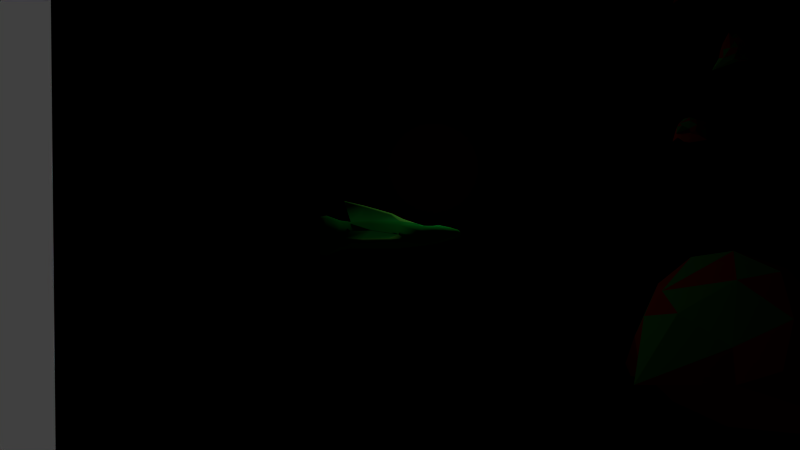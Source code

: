 # Source: aRocket.blend  (saved by Blender 2.73.6; exported with 4.5.12 LTS)
import bpy
from mathutils import Matrix  # noqa: F401  (used for matrix-valued properties, if any)

bpy.ops.wm.read_factory_settings(use_empty=True)
scene = bpy.context.scene
scene.name = 'Scene'

# ---- collections
col_collection_1 = bpy.data.collections.new('Collection 1'); scene.collection.children.link(col_collection_1)

# ---- materials (node trees are filled in below, after node groups)
mat_material = bpy.data.materials.new('Material')
mat_material.alpha_threshold = 0.0
mat_material.use_transparent_shadow = False
mat_material.diffuse_color = (0.8, 0.04012, 0.01746, 1.0)
mat_material.roughness = 0.5
mat_material_002 = bpy.data.materials.new('Material.002')
mat_material_002.alpha_threshold = 0.0
mat_material_002.use_transparent_shadow = False
mat_material_002.diffuse_color = (0.116, 0.7037, 0.09795, 1.0)
mat_material_002.roughness = 0.5
mat_material_006 = bpy.data.materials.new('Material.006')
mat_material_006.alpha_threshold = 0.0
mat_material_006.use_transparent_shadow = False
mat_material_006.diffuse_color = (0.007194, 0.0, 0.000392, 1.0)
mat_material_006.roughness = 0.5
mat_material_001 = bpy.data.materials.new('Material.001')
mat_material_001.alpha_threshold = 0.0
mat_material_001.use_transparent_shadow = False
mat_material_001.diffuse_color = (0.01341, 0.8, 0.07337, 1.0)
mat_material_001.roughness = 0.5
mat_material_001.line_color = (0.0, 0.0, 0.0, 1.0)
mat_material_003 = bpy.data.materials.new('Material.003')
mat_material_003.alpha_threshold = 0.0
mat_material_003.use_transparent_shadow = False
mat_material_003.diffuse_color = (0.02552, 0.855, 0.04583, 1.0)
mat_material_003.roughness = 0.5
mat_material_003.specular_intensity = 1.0
mat_material_004 = bpy.data.materials.new('Material.004')
mat_material_004.alpha_threshold = 0.0
mat_material_004.use_transparent_shadow = False
mat_material_004.diffuse_color = (0.104, 0.8, 0.09086, 1.0)
mat_material_004.roughness = 0.5
mat_material_005 = bpy.data.materials.new('Material.005')
mat_material_005.alpha_threshold = 0.0
mat_material_005.use_transparent_shadow = False
mat_material_005.diffuse_color = (0.2127, 1.0, 0.1059, 1.0)
mat_material_005.roughness = 0.5
mat_material_005.specular_intensity = 1.0
mat_material_008 = bpy.data.materials.new('Material.008')
mat_material_008.alpha_threshold = 0.0
mat_material_008.use_transparent_shadow = False
mat_material_008.diffuse_color = (0.03462, 0.8, 0.09902, 1.0)
mat_material_008.roughness = 0.5

# ---- material node trees

# ---- world
world_world = bpy.data.worlds.new('World'); scene.world = world_world
world_world.color = (0.05088, 0.05088, 0.05088)
world_world.use_sun_shadow = False
world_world.sun_shadow_jitter_overblur = 0.0
world_world.cycles.sampling_method = 'MANUAL'
world_world.cycles.sample_map_resolution = 256

# ---- cameras
cam_camera = bpy.data.cameras.new('Camera')
cam_camera.clip_end = 100.0
cam_camera.lens = 35.0
cam_camera.sensor_width = 32.0
cam_camera.sensor_height = 18.0
cam_camera.ortho_scale = 7.314
cam_camera.dof.focus_distance = 0.0
cam_camera.dof.aperture_fstop = 0.0

# ---- lights
light_lamp = bpy.data.lights.new('Lamp', 'POINT')
light_lamp.transmission_factor = 0.0
light_lamp.cutoff_distance = 30.0
light_lamp.energy = 100.0
light_lamp.shadow_buffer_clip_start = 1.001
light_lamp.shadow_soft_size = 0.1
light_lamp.shadow_maximum_resolution = 0.006
light_lamp.use_absolute_resolution = True
light_lamp.cycles.use_multiple_importance_sampling = False

# ---- meshes
me_cube_002 = bpy.data.meshes.new('Cube.002')
me_cube_002.from_pydata([(-1.0, -1.0, -1.0), (-1.0, -1.0, 1.0), (-1.0, 1.0, -1.0), (-1.0, 1.0, 1.0), (1.0, -1.0, -1.0), (1.0, -1.0, 1.0), (1.0, 1.0, -1.0), (1.0, 1.0, 1.0)], [], [(1, 3, 2, 0), (3, 7, 6, 2), (7, 5, 4, 6), (5, 1, 0, 4), (0, 2, 6, 4), (5, 7, 3, 1)])
me_cube_002.use_remesh_preserve_volume = False
me_cube_002.use_remesh_preserve_attributes = False
me_cube_002.use_mirror_vertex_groups = False
me_cube_002.update()
me_cube = bpy.data.meshes.new('Cube')
me_cube.from_pydata([(-1.0, -1.0, -1.0), (-1.0, -1.0, 1.0), (-1.0, 1.0, -1.0), (-1.0, 1.0, 1.0), (1.0, -1.0, -1.0), (1.0, -1.0, 1.0), (1.0, 1.0, -1.0), (1.0, 1.0, 1.0)], [], [(1, 3, 2, 0), (3, 7, 6, 2), (7, 5, 4, 6), (5, 1, 0, 4), (0, 2, 6, 4), (5, 7, 3, 1)])
me_cube.use_remesh_preserve_volume = False
me_cube.use_remesh_preserve_attributes = False
me_cube.use_mirror_vertex_groups = False
me_cube.update()
me_icosphere_002 = bpy.data.meshes.new('Icosphere.002')
me_icosphere_002.from_pydata([(-0.000753, -0.000705, -1.033), (0.448, -0.3843, -0.5077), (-0.1977, -0.895, -0.4703), (-1.191, 0.002691, -0.6603), (-0.3037, 0.8356, -0.4791), (0.5882, 0.2943, -0.5583), (0.1919, -0.838, 0.4572), (-0.602, -0.6135, 1.179), (-0.7236, 0.5257, 0.4142), (0.1662, 0.8388, 0.5723), (0.8667, 0.02101, 0.5277), (0.1607, -0.1034, 1.23), (-0.2388, -0.5707, -0.8256), (0.288, -0.2952, -0.8808), (0.1445, -0.5584, -0.7207), (1.219, 0.2128, -0.8019), (0.3867, 0.2554, -0.9058), (-1.432, 0.8447, -1.467), (-1.007, -0.4861, -0.7413), (-0.165, 0.5096, -0.8939), (-0.6882, 0.5, -0.5587), (0.0897, 0.6682, -0.5956), (0.7293, -0.1358, 0.06213), (0.926, 0.1906, 0.1167), (-0.05299, -0.9999, -0.02179), (0.2977, -0.7447, 0.04892), (-0.9511, -0.309, -0.03301), (-0.5879, -0.809, -0.03299), (-0.5889, 0.8084, -0.03261), (-0.9511, 0.309, -0.03301), (0.4134, 0.6197, 0.1614), (-0.02951, 0.9166, -0.03671), (0.5472, -0.4263, 0.6012), (-0.2654, -0.8088, 0.4938), (-0.8506, 0.0, 0.4927), (-0.276, 0.8033, 0.503), (0.7888, 0.4092, 0.8584), (0.1535, -0.497, 0.8242), (0.5198, 0.00461, 0.8401), (-0.4623, -0.2414, 0.7097), (-0.3853, 0.2454, 0.7141), (0.388, 0.725, 1.311)], [], [(0, 13, 12), (1, 13, 15), (0, 12, 17), (0, 17, 19), (0, 19, 16), (1, 15, 22), (2, 14, 24), (3, 18, 26), (4, 20, 28), (5, 21, 30), (1, 22, 25), (2, 24, 27), (3, 26, 29), (4, 28, 31), (5, 30, 23), (6, 32, 37), (7, 33, 39), (8, 34, 40), (9, 35, 41), (10, 36, 38), (38, 41, 11), (38, 36, 41), (36, 9, 41), (41, 40, 11), (41, 35, 40), (35, 8, 40), (40, 39, 11), (40, 34, 39), (34, 7, 39), (39, 37, 11), (39, 33, 37), (33, 6, 37), (37, 38, 11), (37, 32, 38), (32, 10, 38), (23, 36, 10), (23, 30, 36), (30, 9, 36), (31, 35, 9), (31, 28, 35), (28, 8, 35), (29, 34, 8), (29, 26, 34), (26, 7, 34), (27, 33, 7), (27, 24, 33), (24, 6, 33), (25, 32, 6), (25, 22, 32), (22, 10, 32), (30, 31, 9), (30, 21, 31), (21, 4, 31), (28, 29, 8), (28, 20, 29), (20, 3, 29), (26, 27, 7), (26, 18, 27), (18, 2, 27), (24, 25, 6), (24, 14, 25), (14, 1, 25), (22, 23, 10), (22, 15, 23), (15, 5, 23), (16, 21, 5), (16, 19, 21), (19, 4, 21), (19, 20, 4), (19, 17, 20), (17, 3, 20), (17, 18, 3), (17, 12, 18), (12, 2, 18), (15, 16, 5), (15, 13, 16), (13, 0, 16), (12, 14, 2), (12, 13, 14), (13, 1, 14)])
me_icosphere_002.polygons.foreach_set('material_index', [1, 1, 1, 0, 0, 1, 1, 0, 0, 0, 1, 0, 0, 0, 0, 0, 0, 0, 0, 0, 1, 0, 0, 0, 0, 0, 0, 0, 0, 1, 0, 0, 0, 0, 0, 0, 0, 0, 0, 0, 0, 0, 0, 0, 0, 1, 0, 0, 1, 0, 0, 0, 0, 0, 0, 0, 0, 1, 0, 1, 0, 1, 0, 0, 0, 0, 0, 0, 0, 0, 0, 1, 1, 1, 0, 0, 0, 0, 0, 0])
me_icosphere_002.materials.append(mat_material)
me_icosphere_002.materials.append(mat_material_002)
me_icosphere_002.use_remesh_preserve_volume = False
me_icosphere_002.use_remesh_preserve_attributes = False
me_icosphere_002.use_mirror_vertex_groups = False
me_icosphere_002.update()
me_plane = bpy.data.meshes.new('Plane')
me_plane.from_pydata([(-1.0, -1.0, 0.0), (1.0, -1.0, 0.0), (-1.0, 1.0, 0.0), (1.0, 1.0, 0.0)], [], [(0, 1, 3, 2)])
me_plane.materials.append(mat_material_006)
me_plane.use_remesh_preserve_volume = False
me_plane.use_remesh_preserve_attributes = False
me_plane.use_mirror_vertex_groups = False
me_plane.update()
me_icosphere_001 = bpy.data.meshes.new('Icosphere.001')
me_icosphere_001.from_pydata([(1.817, -1.129, -1.125), (2.292, -1.647, -0.3738), (-4.972, -0.9264, 5.901), (0.3571, -1.218, -1.059), (0.6405, 0.3312, -0.2336), (1.704, -0.1156, -0.217), (1.47, -1.256, 2.098), (-7.806, -1.266, 0.6167), (0.02123, -0.007225, 0.7576), (0.8263, 0.5029, 0.6941), (1.668, -0.6169, 0.7748), (-0.002926, -0.2342, 2.246), (0.4213, -1.592, -3.714), (2.134, -1.681, -1.516), (1.167, -2.291, -2.788), (2.1, -0.8891, -0.3101), (1.78, -0.5456, -0.7074), (1.118, -1.205, -1.591), (-1.651, -2.16, -1.987), (1.152, -0.2511, -0.7158), (0.5286, -0.2185, -0.3181), (1.179, 0.2725, -0.3202), (2.07, -1.159, 0.2648), (1.809, -0.3091, 0.2829), (-1.078, -1.631, -5.162), (1.876, -1.713, 0.6484), (-3.934, -1.783, -0.5034), (5.814, -1.295, -1.204), (0.2112, 0.32, 0.2562), (0.066, -0.4598, 0.3082), (1.287, 0.3737, 0.2397), (0.653, 0.6269, 0.2216), (1.301, -1.163, 1.208), (-0.9634, -0.839, 3.87), (-1.04, -1.075, 0.9643), (0.3037, 0.4422, 0.7832), (1.31, 0.05617, 0.813), (-0.4559, -0.5285, 3.704), (0.907, -0.4242, 1.56), (-0.3922, -0.6312, 2.225), (0.1462, -0.167, 1.197), (0.6812, 0.1134, 1.142)], [], [(0, 13, 12), (1, 13, 15), (0, 12, 17), (0, 17, 19), (0, 19, 16), (1, 15, 22), (2, 14, 24), (3, 18, 26), (4, 20, 28), (5, 21, 30), (1, 22, 25), (2, 24, 27), (3, 26, 29), (4, 28, 31), (5, 30, 23), (6, 32, 37), (7, 33, 39), (8, 34, 40), (9, 35, 41), (10, 36, 38), (38, 41, 11), (38, 36, 41), (36, 9, 41), (41, 40, 11), (41, 35, 40), (35, 8, 40), (40, 39, 11), (40, 34, 39), (34, 7, 39), (39, 37, 11), (39, 33, 37), (33, 6, 37), (37, 38, 11), (37, 32, 38), (32, 10, 38), (23, 36, 10), (23, 30, 36), (30, 9, 36), (31, 35, 9), (31, 28, 35), (28, 8, 35), (29, 34, 8), (29, 26, 34), (26, 7, 34), (27, 33, 7), (27, 24, 33), (24, 6, 33), (25, 32, 6), (25, 22, 32), (22, 10, 32), (30, 31, 9), (30, 21, 31), (21, 4, 31), (28, 29, 8), (28, 20, 29), (20, 3, 29), (26, 27, 7), (26, 18, 27), (18, 2, 27), (24, 25, 6), (24, 14, 25), (14, 1, 25), (22, 23, 10), (22, 15, 23), (15, 5, 23), (16, 21, 5), (16, 19, 21), (19, 4, 21), (19, 20, 4), (19, 17, 20), (17, 3, 20), (17, 18, 3), (17, 12, 18), (12, 2, 18), (15, 16, 5), (15, 13, 16), (13, 0, 16), (12, 14, 2), (12, 13, 14), (13, 1, 14)])
me_icosphere_001.use_remesh_preserve_volume = False
me_icosphere_001.use_remesh_preserve_attributes = False
me_icosphere_001.use_mirror_vertex_groups = False
me_icosphere_001.update()
me_cube_001 = bpy.data.meshes.new('Cube.001')
me_cube_001.from_pydata([(1.297, -0.2832, -0.2832), (-1.232, -1.368, -1.368), (1.297, -0.2832, 0.2832), (-1.232, -1.368, 1.368), (0.6355, -0.7162, -0.7917), (0.6209, -0.7051, 0.5766), (-0.6817, -0.8847, -0.8847), (-0.6817, -0.8847, 0.8847), (1.312, -0.1059, -0.2858), (-0.8791, -0.9885, -0.9885), (-1.123, -1.334, -1.334), (1.312, -0.2858, -0.1059), (1.312, -0.2858, 0.1059), (-1.242, -0.5472, -1.454), (-1.242, -1.454, -0.5472), (-1.242, -1.454, 0.5472), (1.312, -0.1059, 0.2858), (-0.8791, -0.9885, 0.9885), (-1.123, -1.334, 1.334), (-1.242, -0.5472, 1.454), (1.134, -0.4438, -0.4438), (0.9118, -0.6431, -0.6431), (1.134, -0.4438, 0.4438), (0.8936, -0.6112, 0.5569), (0.6355, -0.8067, 0.1734), (0.6355, -0.8067, -0.3567), (0.5388, -0.03142, 0.8406), (0.6355, -0.3684, -0.9049), (0.0887, -1.026, -0.787), (-0.2914, -0.9321, -0.9321), (0.2299, -0.9237, 0.6934), (-0.2928, -0.9748, 0.8408), (-0.6817, -1.023, 0.3342), (-0.6817, -1.023, -0.3342), (-0.6817, -0.3342, 1.023), (-0.6817, -0.3342, -1.023), (0.2252, -0.35, -1.073), (-0.2565, -0.4415, -1.038), (0.2243, -0.1223, 1.036), (-0.2914, -0.3523, 1.08), (0.3559, -1.073, -0.35), (0.2009, -1.109, 0.01383), (-0.2914, -1.08, 0.3523), (1.136, -0.1675, -0.5103), (0.9118, -0.2433, -0.7457), (1.136, -0.1675, 0.5103), (0.9509, -0.256, 0.6653), (1.136, -0.5103, -0.1675), (0.9118, -0.7457, -0.2433), (1.136, -0.5103, 0.1675), (0.9118, -0.7457, 0.2433), (0.01698, -1.778, -0.2526), (-1.142, -0.5538, -0.9652), (-0.4374, -2.798, -0.2519), (-1.135, -1.098, -0.9076), (0.08875, -1.789, -0.4483), (-0.8791, -1.145, -0.3736), (-1.124, -1.535, -0.5069), (-0.8791, -1.145, 0.3736), (-1.124, -1.535, 0.5069), (-0.4415, -2.847, -0.5214), (1.355, -0.09292, -0.09292), (-0.7931, -3.45, -0.1932), (1.355, -0.09292, 0.09292), (0.0001995, -1.648, -0.6718), (-0.8791, -0.3736, 1.145), (-0.8145, -3.526, -0.4287), (-1.124, -0.5069, 1.535), (-0.7981, -3.323, -0.6105), (-0.4415, -2.642, -0.7239), (-0.8791, -0.3736, -1.145), (-1.124, -0.5069, -1.535), (1.312, -2.235e-07, -0.2858), (-1.242, 2.98e-07, -1.454), (1.312, -3.651e-07, 0.2858), (-1.242, 1.192e-07, 1.454), (0.5355, 0.0, 0.834), (0.6355, 0.0, -0.9049), (-0.6817, 2.98e-08, 1.023), (-0.6817, 2.682e-07, -1.023), (0.2573, 0.0, -1.068), (-0.2428, 0.0, -1.08), (0.2826, 0.0, 1.204), (1.136, -1.341e-07, -0.5103), (0.9118, -5.96e-08, -0.7457), (1.136, -4.023e-07, 0.5103), (0.9643, 0.0, 0.673), (-1.135, -1.098, 0.9076), (-1.142, -1.156, 0.3632), (1.355, -2.757e-07, -0.09292), (1.355, -3.055e-07, 0.09292), (-0.8791, 8.941e-08, 1.145), (-1.124, 1.192e-07, 1.535), (-0.8791, 2.98e-07, -1.145), (-1.124, 2.98e-07, -1.535), (-1.244, -1.305, 0.4447), (-1.235, -1.234, 1.111), (-1.235, -1.234, -1.111), (-1.244, -0.5675, -1.182), (-1.244, -1.305, -0.4447), (-1.244, -0.5675, 1.182), (-0.9953, -0.9187, 0.6547), (-1.0, -0.9603, 0.262), (-1.244, 0.0, -1.182), (-1.244, 0.0, 1.182), (-1.0, -0.526, -0.6963), (-0.9953, -0.9187, -0.6547), (-1.142, -1.156, -0.3632), (-1.142, -0.5538, 0.9652), (-0.8732, -0.4878, -0.4706), (-0.8699, -0.7532, -0.4425), (-1.142, 0.0, -0.9652), (-1.142, 0.0, 0.9652), (-0.8699, -0.7532, 0.4425), (-0.8732, -0.7813, 0.1771), (-1.0, -0.9603, -0.262), (-1.0, -0.526, 0.6963), (0.06729, -0.1012, 1.512), (0.08294, 0.0, 1.63), (-1.0, 0.0, -0.6963), (-1.0, 0.0, 0.6963), (-0.7945, -0.05493, 2.531), (-0.7945, 0.0, 2.65), (-0.8732, -0.7813, -0.1771), (-0.8732, -0.4878, 0.4706), (-0.8825, -0.4932, -0.1825), (-0.8825, -0.4932, 0.1825), (-0.8732, 0.0, -0.4706), (-0.8732, 0.0, 0.4706), (-0.8825, 0.0, -0.1825), (-0.8825, 0.0, 0.1825), (-0.4161, 0.0, 2.249), (-0.4161, -0.0542, 2.131), (0.8271, -0.4664, 0.6252), (0.7135, -0.4957, 0.6397), (0.6699, -0.2952, 0.656), (0.6577, 0.0, 0.675), (0.8701, -0.2605, 0.6514), (0.8794, 0.0, 0.6541), (0.8212, -0.4409, 0.5351), (0.7292, -0.4756, 0.5219), (0.6935, -0.3416, 0.471), (0.6936, 0.0, 0.5069), (0.8446, -0.272, 0.4778), (0.8439, 0.0, 0.4891), (0.9454, 0.0, 0.678), (0.9342, -0.2582, 0.6703), (0.8846, -0.5531, 0.5773), (0.5667, 0.0, 0.796), (0.5885, -0.1957, 0.7237), (0.6491, -0.589, 0.633), (0.7703, -0.481, 0.6324), (0.6917, -0.3954, 0.6478), (0.6638, -0.1476, 0.6655), (0.8486, -0.3634, 0.6383), (0.8748, -0.1302, 0.6527)], [], [(71, 10, 1, 13), (67, 19, 3, 18), (63, 16, 2, 12), (59, 18, 3, 15), (50, 23, 5, 24), (147, 146, 137, 154, 133), (44, 21, 4, 27), (42, 31, 7, 32), (39, 34, 7, 31), (37, 29, 6, 35), (81, 37, 35, 79), (77, 27, 36, 80), (80, 36, 37, 81), (27, 4, 28, 36), (36, 28, 29, 37), (26, 38, 30, 5), (38, 39, 31, 30), (76, 82, 38, 26), (39, 38, 117, 132), (34, 39, 132, 121), (42, 32, 62, 53), (41, 42, 53, 51), (4, 25, 40, 28), (28, 40, 55, 64), (25, 24, 41, 40), (40, 41, 51, 55), (24, 5, 30, 41), (41, 30, 31, 42), (84, 44, 27, 77), (72, 8, 43, 83), (83, 43, 44, 84), (8, 0, 20, 43), (43, 20, 21, 44), (16, 45, 22, 2), (45, 46, 23, 22), (74, 85, 45, 16), (85, 86, 46, 45), (146, 145, 138, 155, 137), (21, 48, 25, 4), (48, 50, 24, 25), (0, 11, 47, 20), (20, 47, 48, 21), (11, 12, 49, 47), (47, 49, 50, 48), (12, 2, 22, 49), (49, 22, 23, 50), (29, 28, 64, 69), (32, 33, 66, 62), (13, 1, 97, 98), (1, 14, 99, 97), (55, 51, 53, 60), (14, 15, 95, 99), (10, 57, 14, 1), (57, 59, 15, 14), (6, 33, 56, 9), (9, 56, 57, 10), (33, 32, 58, 56), (56, 58, 59, 57), (32, 7, 17, 58), (58, 17, 18, 59), (8, 61, 11, 0), (61, 63, 12, 11), (72, 89, 61, 8), (89, 90, 63, 61), (90, 74, 16, 63), (34, 65, 17, 7), (65, 67, 18, 17), (78, 91, 65, 34), (91, 92, 67, 65), (92, 75, 19, 67), (94, 71, 13, 73), (79, 35, 70, 93), (93, 70, 71, 94), (35, 6, 9, 70), (70, 9, 10, 71), (69, 60, 66, 68), (60, 53, 62, 66), (64, 55, 60, 69), (3, 19, 100, 96), (73, 13, 98, 103), (19, 75, 104, 100), (33, 6, 68, 66), (6, 29, 69, 68), (98, 97, 54, 52), (97, 99, 107, 54), (99, 95, 88, 107), (96, 100, 108, 87), (103, 98, 52, 111), (100, 104, 112, 108), (15, 3, 96, 95), (88, 87, 101, 102), (54, 107, 115, 106), (107, 88, 102, 115), (87, 108, 116, 101), (111, 52, 105, 119), (108, 112, 120, 116), (95, 96, 87, 88), (105, 106, 110, 109), (106, 115, 123, 110), (115, 102, 114, 123), (101, 116, 124, 113), (119, 105, 109, 127), (116, 120, 128, 124), (52, 54, 106, 105), (110, 123, 125, 109), (123, 114, 126, 125), (114, 113, 124, 126), (126, 124, 128, 130), (125, 126, 130, 129), (109, 125, 129, 127), (102, 101, 113, 114), (118, 131, 132, 117), (131, 122, 121, 132), (38, 82, 118, 117), (78, 34, 121, 122), (133, 154, 137, 143, 139), (137, 155, 138, 144, 143), (148, 149, 135, 153, 136), (149, 150, 134, 152, 135), (150, 147, 133, 151, 134), (143, 141, 140, 139), (144, 142, 141, 143), (136, 153, 135, 141, 142), (135, 152, 134, 140, 141), (134, 151, 133, 139, 140), (5, 23, 147, 150), (26, 5, 150, 149), (76, 26, 149, 148), (46, 86, 145, 146), (23, 46, 146, 147)])
me_cube_001.polygons.foreach_set('use_smooth', [True] * 130)
me_cube_001.polygons.foreach_set('material_index', [1, 2, 1, 2, 0, 0, 1, 0, 0, 1, 1, 1, 1, 1, 1, 0, 0, 3, 4, 4, 4, 4, 1, 1, 0, 3, 0, 0, 1, 1, 1, 1, 1, 1, 0, 1, 0, 0, 1, 0, 1, 1, 1, 0, 1, 0, 1, 2, 2, 2, 3, 2, 1, 2, 1, 1, 0, 0, 0, 0, 1, 1, 1, 1, 1, 0, 0, 0, 0, 2, 1, 1, 1, 1, 1, 1, 3, 1, 2, 2, 2, 2, 1, 1, 1, 1, 1, 1, 1, 2, 1, 1, 1, 1, 1, 1, 1, 1, 1, 1, 1, 1, 1, 1, 1, 1, 1, 1, 1, 1, 1, 3, 3, 3, 2, 0, 0, 0, 0, 0, 0, 0, 0, 0, 0, 0, 0, 0, 0, 0])
me_cube_001.materials.append(mat_material_001)
me_cube_001.materials.append(mat_material_003)
me_cube_001.materials.append(mat_material_004)
me_cube_001.materials.append(mat_material_005)
me_cube_001.materials.append(mat_material_008)
me_cube_001.use_remesh_preserve_volume = False
me_cube_001.use_remesh_preserve_attributes = False
me_cube_001.use_mirror_vertex_groups = False
me_cube_001.update()

# ---- objects
ob_border_001 = bpy.data.objects.new('border.001', me_cube_002)
ob_border = bpy.data.objects.new('border', me_cube)
ob_icosphere_044 = bpy.data.objects.new('Icosphere.044', me_icosphere_002)
ob_icosphere_043 = bpy.data.objects.new('Icosphere.043', me_icosphere_002)
ob_icosphere_034 = bpy.data.objects.new('Icosphere.034', me_icosphere_002)
ob_icosphere_042 = bpy.data.objects.new('Icosphere.042', me_icosphere_002)
ob_icosphere_041 = bpy.data.objects.new('Icosphere.041', me_icosphere_002)
ob_icosphere_040 = bpy.data.objects.new('Icosphere.040', me_icosphere_002)
ob_icosphere_039 = bpy.data.objects.new('Icosphere.039', me_icosphere_002)
ob_icosphere_038 = bpy.data.objects.new('Icosphere.038', me_icosphere_002)
ob_icosphere_033 = bpy.data.objects.new('Icosphere.033', me_icosphere_002)
ob_icosphere_032 = bpy.data.objects.new('Icosphere.032', me_icosphere_002)
ob_icosphere_037 = bpy.data.objects.new('Icosphere.037', me_icosphere_002)
ob_icosphere_036 = bpy.data.objects.new('Icosphere.036', me_icosphere_002)
ob_icosphere_035 = bpy.data.objects.new('Icosphere.035', me_icosphere_002)
ob_icosphere_031 = bpy.data.objects.new('Icosphere.031', me_icosphere_002)
ob_icosphere_030 = bpy.data.objects.new('Icosphere.030', me_icosphere_002)
ob_icosphere_029 = bpy.data.objects.new('Icosphere.029', me_icosphere_002)
ob_icosphere_028 = bpy.data.objects.new('Icosphere.028', me_icosphere_002)
ob_icosphere_027 = bpy.data.objects.new('Icosphere.027', me_icosphere_002)
ob_icosphere_026 = bpy.data.objects.new('Icosphere.026', me_icosphere_002)
ob_icosphere_025 = bpy.data.objects.new('Icosphere.025', me_icosphere_002)
ob_icosphere_024 = bpy.data.objects.new('Icosphere.024', me_icosphere_002)
ob_icosphere_023 = bpy.data.objects.new('Icosphere.023', me_icosphere_002)
ob_icosphere_022 = bpy.data.objects.new('Icosphere.022', me_icosphere_002)
ob_icosphere_021 = bpy.data.objects.new('Icosphere.021', me_icosphere_002)
ob_icosphere_020 = bpy.data.objects.new('Icosphere.020', me_icosphere_002)
ob_icosphere_019 = bpy.data.objects.new('Icosphere.019', me_icosphere_002)
ob_icosphere_018 = bpy.data.objects.new('Icosphere.018', me_icosphere_002)
ob_icosphere_017 = bpy.data.objects.new('Icosphere.017', me_icosphere_002)
ob_icosphere_016 = bpy.data.objects.new('Icosphere.016', me_icosphere_002)
ob_icosphere_015 = bpy.data.objects.new('Icosphere.015', me_icosphere_002)
ob_icosphere_014 = bpy.data.objects.new('Icosphere.014', me_icosphere_002)
ob_icosphere_013 = bpy.data.objects.new('Icosphere.013', me_icosphere_002)
ob_icosphere_012 = bpy.data.objects.new('Icosphere.012', me_icosphere_002)
ob_icosphere_011 = bpy.data.objects.new('Icosphere.011', me_icosphere_002)
ob_icosphere_010 = bpy.data.objects.new('Icosphere.010', me_icosphere_002)
ob_icosphere_009 = bpy.data.objects.new('Icosphere.009', me_icosphere_002)
ob_icosphere_008 = bpy.data.objects.new('Icosphere.008', me_icosphere_002)
ob_icosphere_007 = bpy.data.objects.new('Icosphere.007', me_icosphere_002)
ob_icosphere_006 = bpy.data.objects.new('Icosphere.006', me_icosphere_002)
ob_icosphere_005 = bpy.data.objects.new('Icosphere.005', me_icosphere_002)
ob_icosphere_004 = bpy.data.objects.new('Icosphere.004', me_icosphere_002)
ob_icosphere_003 = bpy.data.objects.new('Icosphere.003', me_icosphere_002)
ob_icosphere_002 = bpy.data.objects.new('Icosphere.002', me_icosphere_002)
ob_plane_001 = bpy.data.objects.new('Plane.001', me_plane)
ob_plane = bpy.data.objects.new('Plane', me_plane)
ob_icosphere = bpy.data.objects.new('Icosphere', me_icosphere_002)
ob_icosphere_001 = bpy.data.objects.new('Icosphere.001', me_icosphere_001)
ob_lamp = bpy.data.objects.new('Lamp', light_lamp)
ob_camera_min = bpy.data.objects.new('Camera.Min', cam_camera)
ob_actor_rocket = bpy.data.objects.new('Actor.Rocket', me_cube_001)

# ---- transforms, parenting, visibility, modifiers, constraints
ob_border_001.location = (370.5, 10.88, -35.55)
ob_border_001.scale = (-406.6, 107.7, -7.257)
ob_border_001.lineart.crease_threshold = 0.0
ob_border.location = (370.5, 10.88, 45.73)
ob_border.scale = (-406.6, 107.7, -7.257)
ob_border.lineart.crease_threshold = 0.0
ob_icosphere_044.location = (652.5, -4.307e-06, 37.04)
ob_icosphere_044.rotation_euler = (-4.748, 3.04, 1.111)
ob_icosphere_044.scale = (4.439, 4.439, 4.439)
ob_icosphere_044.lineart.crease_threshold = 0.0
ob_icosphere_043.location = (664.5, 3.04e-06, -17.64)
ob_icosphere_043.rotation_euler = (-4.748, 3.04, 1.111)
ob_icosphere_043.scale = (4.439, 4.439, 4.439)
ob_icosphere_043.lineart.crease_threshold = 0.0
ob_icosphere_034.location = (656.9, -5.072e-07, 8.758)
ob_icosphere_034.rotation_euler = (-4.748, 3.04, 1.111)
ob_icosphere_034.scale = (4.439, 4.439, 4.439)
ob_icosphere_034.lineart.crease_threshold = 0.0
ob_icosphere_042.location = (601.3, -4.02e-07, 10.43)
ob_icosphere_042.rotation_euler = (-6.473, -4.065, 1.45)
ob_icosphere_042.scale = (10.91, 10.91, 10.91)
ob_icosphere_042.lineart.crease_threshold = 0.0
ob_icosphere_041.location = (575.1, 3.213e-06, -16.3)
ob_icosphere_041.rotation_euler = (-6.473, -4.065, 1.45)
ob_icosphere_041.scale = (10.91, 10.91, 10.91)
ob_icosphere_041.lineart.crease_threshold = 0.0
ob_icosphere_040.location = (543.7, -8.404e-07, 14.1)
ob_icosphere_040.rotation_euler = (-6.473, -4.065, 1.45)
ob_icosphere_040.scale = (10.91, 10.91, 10.91)
ob_icosphere_040.lineart.crease_threshold = 0.0
ob_icosphere_039.location = (511.2, 2.781e-06, -12.63)
ob_icosphere_039.rotation_euler = (-6.473, -4.065, 1.45)
ob_icosphere_039.scale = (10.91, 10.91, 10.91)
ob_icosphere_039.lineart.crease_threshold = 0.0
ob_icosphere_038.location = (468.7, 4.671e-09, 8.331)
ob_icosphere_038.rotation_euler = (-6.473, -4.065, 1.45)
ob_icosphere_038.scale = (10.91, 10.91, 10.91)
ob_icosphere_038.lineart.crease_threshold = 0.0
ob_icosphere_033.location = (430.0, 3.28e-06, -15.77)
ob_icosphere_033.rotation_euler = (-6.473, -4.065, 1.45)
ob_icosphere_033.scale = (10.91, 10.91, 10.91)
ob_icosphere_033.lineart.crease_threshold = 0.0
ob_icosphere_032.location = (369.2, -1.802e-06, 22.48)
ob_icosphere_032.rotation_euler = (-5.415, 3.366, 1.154)
ob_icosphere_032.scale = (10.91, 10.91, 10.91)
ob_icosphere_032.lineart.crease_threshold = 0.0
ob_icosphere_037.location = (291.6, 4.533e-07, 6.235)
ob_icosphere_037.rotation_euler = (-4.748, 3.04, 1.111)
ob_icosphere_037.scale = (21.28, 21.28, 21.28)
ob_icosphere_037.lineart.crease_threshold = 0.0
ob_icosphere_036.location = (436.8, -3.06e-07, 10.75)
ob_icosphere_036.rotation_euler = (-4.748, 3.04, 1.111)
ob_icosphere_036.scale = (-1403.0, -1403.0, -1403.0)
ob_icosphere_036.lineart.crease_threshold = 0.0
ob_icosphere_035.location = (739.7, -3.726e-07, 11.25)
ob_icosphere_035.rotation_euler = (-4.748, 3.04, 1.111)
ob_icosphere_035.scale = (27.69, 27.69, 27.69)
ob_icosphere_035.lineart.crease_threshold = 0.0
ob_icosphere_031.location = (436.8, -3.06e-07, 10.75)
ob_icosphere_031.rotation_euler = (-4.748, 3.04, 1.111)
ob_icosphere_031.scale = (-1403.0, -1403.0, -1403.0)
ob_icosphere_031.lineart.crease_threshold = 0.0
ob_icosphere_030.location = (379.2, -3.06e-07, 10.75)
ob_icosphere_030.rotation_euler = (-4.748, 3.04, 1.111)
ob_icosphere_030.scale = (7253.0, 7253.0, 7253.0)
ob_icosphere_030.lineart.crease_threshold = 0.0
ob_icosphere_029.location = (290.0, -5.995e-07, 12.94)
ob_icosphere_029.rotation_euler = (-4.748, 3.04, 1.111)
ob_icosphere_029.scale = (-2.152e+04, -2.152e+04, -2.152e+04)
ob_icosphere_029.lineart.crease_threshold = 0.0
ob_icosphere_028.location = (210.1, 1.049e-07, 7.696)
ob_icosphere_028.rotation_euler = (-4.748, 3.04, 1.111)
ob_icosphere_028.scale = (-8547.0, -8547.0, -8547.0)
ob_icosphere_028.lineart.crease_threshold = 0.0
ob_icosphere_027.location = (141.0, 6.918e-07, 3.327)
ob_icosphere_027.rotation_euler = (-4.748, 3.04, 1.111)
ob_icosphere_027.scale = (4.439, 4.439, 4.439)
ob_icosphere_027.lineart.crease_threshold = 0.0
ob_icosphere_026.location = (123.8, 3.408e-06, -15.89)
ob_icosphere_026.rotation_euler = (-5.903, 3.534, 1.305)
ob_icosphere_026.scale = (5.154, 5.154, 5.154)
ob_icosphere_026.lineart.crease_threshold = 0.0
ob_icosphere_025.location = (108.9, 3.389e-06, -14.88)
ob_icosphere_025.rotation_euler = (-5.903, 3.534, 1.305)
ob_icosphere_025.scale = (5.154, 5.154, 5.154)
ob_icosphere_025.lineart.crease_threshold = 0.0
ob_icosphere_024.location = (95.01, 3.599e-06, -15.63)
ob_icosphere_024.rotation_euler = (-5.903, 3.534, 1.305)
ob_icosphere_024.scale = (5.154, 5.154, 5.154)
ob_icosphere_024.lineart.crease_threshold = 0.0
ob_icosphere_023.location = (110.4, 9.65e-07, 3.074)
ob_icosphere_023.rotation_euler = (-5.903, 3.534, 1.305)
ob_icosphere_023.scale = (5.154, 5.154, 5.154)
ob_icosphere_023.lineart.crease_threshold = 0.0
ob_icosphere_022.location = (110.7, -2.808e-06, 31.14)
ob_icosphere_022.rotation_euler = (-5.903, 3.534, 1.305)
ob_icosphere_022.scale = (5.154, 5.154, 5.154)
ob_icosphere_022.lineart.crease_threshold = 0.0
ob_icosphere_021.location = (123.6, -1.176e-06, 18.24)
ob_icosphere_021.rotation_euler = (-5.903, 3.534, 1.305)
ob_icosphere_021.scale = (5.154, 5.154, 5.154)
ob_icosphere_021.lineart.crease_threshold = 0.0
ob_icosphere_020.location = (119.5, 1.2e-06, 0.7989)
ob_icosphere_020.rotation_euler = (-5.903, 3.534, 1.305)
ob_icosphere_020.scale = (5.154, 5.154, 5.154)
ob_icosphere_020.lineart.crease_threshold = 0.0
ob_icosphere_019.location = (99.57, 6.763e-07, 5.855)
ob_icosphere_019.rotation_euler = (-5.903, 3.534, 1.305)
ob_icosphere_019.scale = (5.154, 5.154, 5.154)
ob_icosphere_019.lineart.crease_threshold = 0.0
ob_icosphere_018.location = (95.77, -2.385e-06, 28.86)
ob_icosphere_018.rotation_euler = (-5.903, 3.534, 1.305)
ob_icosphere_018.scale = (5.154, 5.154, 5.154)
ob_icosphere_018.lineart.crease_threshold = 0.0
ob_icosphere_017.location = (55.37, -0.4388, 56.41)
ob_icosphere_017.rotation_euler = (-4.76, 3.046, 1.11)
ob_icosphere_017.scale = (-1532.0, -1532.0, -1532.0)
ob_icosphere_017.lineart.crease_threshold = 0.0
ob_icosphere_016.location = (23.15, -0.931, 7.613)
ob_icosphere_016.rotation_euler = (-4.76, 3.046, 1.11)
ob_icosphere_016.lineart.crease_threshold = 0.0
ob_icosphere_015.location = (28.5, -1.109, 22.95)
ob_icosphere_015.rotation_euler = (-4.76, 3.046, 1.11)
ob_icosphere_015.scale = (4.881, 4.881, 4.881)
ob_icosphere_015.lineart.crease_threshold = 0.0
ob_icosphere_014.location = (56.87, -0.4388, 28.37)
ob_icosphere_014.rotation_euler = (-4.76, 3.046, 1.11)
ob_icosphere_014.scale = (7.316, 7.316, 7.316)
ob_icosphere_014.lineart.crease_threshold = 0.0
ob_icosphere_013.location = (36.0, 5.823e-07, 9.615)
ob_icosphere_013.rotation_euler = (-4.76, 3.046, 1.11)
ob_icosphere_013.lineart.crease_threshold = 0.0
ob_icosphere_012.location = (38.34, 2.956e-07, 11.75)
ob_icosphere_012.rotation_euler = (-4.76, 3.046, 1.11)
ob_icosphere_012.lineart.crease_threshold = 0.0
ob_icosphere_011.location = (42.2, 3.365e-07, 11.44)
ob_icosphere_011.rotation_euler = (-4.76, 3.046, 1.11)
ob_icosphere_011.lineart.crease_threshold = 0.0
ob_icosphere_010.location = (45.76, 4.867e-07, 10.33)
ob_icosphere_010.rotation_euler = (-4.76, 3.046, 1.11)
ob_icosphere_010.lineart.crease_threshold = 0.0
ob_icosphere_009.location = (59.37, 4.131e-07, 10.15)
ob_icosphere_009.rotation_euler = (-4.76, 3.046, 1.11)
ob_icosphere_009.lineart.crease_threshold = 0.0
ob_icosphere_008.location = (41.59, 1.565e-06, 2.299)
ob_icosphere_008.rotation_euler = (-4.76, 3.046, 1.11)
ob_icosphere_008.lineart.crease_threshold = 0.0
ob_icosphere_007.location = (42.2, 2.371e-06, -3.696)
ob_icosphere_007.rotation_euler = (-4.76, 3.046, 1.11)
ob_icosphere_007.lineart.crease_threshold = 0.0
ob_icosphere_006.location = (46.17, 2.562e-06, -5.119)
ob_icosphere_006.rotation_euler = (-4.76, 3.046, 1.11)
ob_icosphere_006.lineart.crease_threshold = 0.0
ob_icosphere_005.location = (52.01, 4.266e-06, -17.79)
ob_icosphere_005.rotation_euler = (-6.024, 2.043, 0.2322)
ob_icosphere_005.scale = (5.319, 5.319, 5.319)
ob_icosphere_005.lineart.crease_threshold = 0.0
ob_icosphere_004.location = (31.53, 5.211e-06, -24.83)
ob_icosphere_004.rotation_euler = (-4.76, 3.046, 1.11)
ob_icosphere_004.lineart.crease_threshold = 0.0
ob_icosphere_003.location = (53.69, 2.698e-06, -6.135)
ob_icosphere_003.rotation_euler = (-4.76, 3.046, 1.11)
ob_icosphere_003.lineart.crease_threshold = 0.0
ob_icosphere_002.location = (26.51, 3.069e-06, -8.86)
ob_icosphere_002.rotation_euler = (-4.76, 3.046, 1.11)
ob_icosphere_002.scale = (7.227, 7.227, 7.227)
ob_icosphere_002.lineart.crease_threshold = 0.0
ob_plane_001.location = (387.4, 11.81, -1276.0)
ob_plane_001.rotation_euler = (1.571, -0.0, 0.0)
ob_plane_001.scale = (415.6, 35.39, 35.39)
ob_plane_001.lineart.crease_threshold = 0.0
ob_plane.location = (385.6, 10.88, 6.365)
ob_plane.rotation_euler = (1.571, -0.0, 0.0)
ob_plane.scale = (415.6, 35.39, 35.39)
ob_plane.lineart.crease_threshold = 0.0
ob_icosphere.location = (27.01, 0.0, 13.95)
ob_icosphere.lineart.crease_threshold = 0.0
ob_icosphere_001.location = (54.11, 0.7168, 58.98)
ob_icosphere_001.scale = (1.157, 1.157, 1.157)
ob_icosphere_001.lineart.crease_threshold = 0.0
ob_lamp.location = (4.076, 1.005, 5.904)
ob_lamp.rotation_euler = (0.6503, 0.05522, 1.866)
ob_lamp.lock_rotations_4d = False
ob_lamp.empty_display_type = 'ARROWS'
ob_lamp.color = (0.0, 0.0, 0.0, 0.0)
ob_lamp.lineart.crease_threshold = 0.0
ob_camera_min.location = (0.6116, -67.49, 0.04362)
ob_camera_min.rotation_euler = (1.581, 0.01465, -0.004919)
ob_camera_min.lock_rotations_4d = False
ob_camera_min.empty_display_type = 'ARROWS'
ob_camera_min.color = (0.0, 0.0, 0.0, 0.0)
ob_camera_min.display_type = 'WIRE'
ob_camera_min.lineart.crease_threshold = 0.0
ob_actor_rocket.location = (0.0, 0.0, 0.0)
ob_actor_rocket.rotation_euler = (0.0, -0.0, 0.009367)
ob_actor_rocket.scale = (4.151, 1.0, 1.0)
ob_actor_rocket.lock_rotations_4d = False
ob_actor_rocket.empty_display_type = 'ARROWS'
ob_actor_rocket.lineart.crease_threshold = 0.0
_m = ob_actor_rocket.modifiers.new('Mirror', 'MIRROR')
_m.use_axis = (False, True, False)
_m.use_clip = True

# ---- collection membership
col_collection_1.objects.link(ob_border_001)
col_collection_1.objects.link(ob_border)
col_collection_1.objects.link(ob_icosphere_044)
col_collection_1.objects.link(ob_icosphere_043)
col_collection_1.objects.link(ob_icosphere_034)
col_collection_1.objects.link(ob_icosphere_042)
col_collection_1.objects.link(ob_icosphere_041)
col_collection_1.objects.link(ob_icosphere_040)
col_collection_1.objects.link(ob_icosphere_039)
col_collection_1.objects.link(ob_icosphere_038)
col_collection_1.objects.link(ob_icosphere_033)
col_collection_1.objects.link(ob_icosphere_032)
col_collection_1.objects.link(ob_icosphere_037)
col_collection_1.objects.link(ob_icosphere_036)
col_collection_1.objects.link(ob_icosphere_035)
col_collection_1.objects.link(ob_icosphere_031)
col_collection_1.objects.link(ob_icosphere_030)
col_collection_1.objects.link(ob_icosphere_029)
col_collection_1.objects.link(ob_icosphere_028)
col_collection_1.objects.link(ob_icosphere_027)
col_collection_1.objects.link(ob_icosphere_026)
col_collection_1.objects.link(ob_icosphere_025)
col_collection_1.objects.link(ob_icosphere_024)
col_collection_1.objects.link(ob_icosphere_023)
col_collection_1.objects.link(ob_icosphere_022)
col_collection_1.objects.link(ob_icosphere_021)
col_collection_1.objects.link(ob_icosphere_020)
col_collection_1.objects.link(ob_icosphere_019)
col_collection_1.objects.link(ob_icosphere_018)
col_collection_1.objects.link(ob_icosphere_017)
col_collection_1.objects.link(ob_icosphere_016)
col_collection_1.objects.link(ob_icosphere_015)
col_collection_1.objects.link(ob_icosphere_014)
col_collection_1.objects.link(ob_icosphere_013)
col_collection_1.objects.link(ob_icosphere_012)
col_collection_1.objects.link(ob_icosphere_011)
col_collection_1.objects.link(ob_icosphere_010)
col_collection_1.objects.link(ob_icosphere_009)
col_collection_1.objects.link(ob_icosphere_008)
col_collection_1.objects.link(ob_icosphere_007)
col_collection_1.objects.link(ob_icosphere_006)
col_collection_1.objects.link(ob_icosphere_005)
col_collection_1.objects.link(ob_icosphere_004)
col_collection_1.objects.link(ob_icosphere_003)
col_collection_1.objects.link(ob_icosphere_002)
col_collection_1.objects.link(ob_plane_001)
col_collection_1.objects.link(ob_plane)
col_collection_1.objects.link(ob_icosphere)
col_collection_1.objects.link(ob_icosphere_001)
col_collection_1.objects.link(ob_lamp)
col_collection_1.objects.link(ob_camera_min)
col_collection_1.objects.link(ob_actor_rocket)

# ---- scene / render settings (as saved in the file)
scene.camera = ob_camera_min
scene.frame_start = 1; scene.frame_end = 250; scene.frame_set(1)
scene.render.engine = 'BLENDER_EEVEE_NEXT'
scene.render.resolution_percentage = 50
scene.render.dither_intensity = 0.0
scene.cycles.use_denoising = False
scene.cycles.samples = 10
scene.cycles.sampling_pattern = 'TABULATED_SOBOL'
scene.cycles.light_sampling_threshold = 0.0
scene.cycles.use_adaptive_sampling = False
scene.cycles.use_light_tree = False
scene.cycles.blur_glossy = 0.0
scene.cycles.pixel_filter_type = 'GAUSSIAN'
scene.cycles.sample_clamp_indirect = 0.0
scene.view_settings.view_transform = 'Standard'
bpy.context.view_layer.update()
